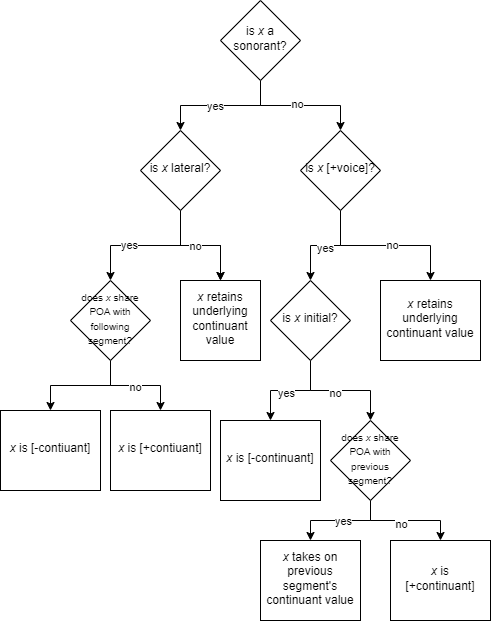

The diagram above was exported from draw.io. Its source (the exported page's mxGraphModel, read from the mxfile embedded in the PNG):
<mxGraphModel dx="2276" dy="743" grid="1" gridSize="10" guides="1" tooltips="1" connect="1" arrows="1" fold="1" page="1" pageScale="1" pageWidth="850" pageHeight="1100" math="0" shadow="0">
  <root>
    <mxCell id="0" />
    <mxCell id="1" parent="0" />
    <mxCell id="NR1aXmiciBv9WncBrjEv-1" value="" style="edgeStyle=orthogonalEdgeStyle;rounded=0;orthogonalLoop=1;jettySize=auto;html=1;" edge="1" parent="1" source="NR1aXmiciBv9WncBrjEv-5" target="NR1aXmiciBv9WncBrjEv-10">
      <mxGeometry relative="1" as="geometry" />
    </mxCell>
    <mxCell id="NR1aXmiciBv9WncBrjEv-2" value="no" style="edgeLabel;html=1;align=center;verticalAlign=middle;resizable=0;points=[];" vertex="1" connectable="0" parent="NR1aXmiciBv9WncBrjEv-1">
      <mxGeometry x="-0.0667" y="2" relative="1" as="geometry">
        <mxPoint as="offset" />
      </mxGeometry>
    </mxCell>
    <mxCell id="NR1aXmiciBv9WncBrjEv-3" value="" style="edgeStyle=orthogonalEdgeStyle;rounded=0;orthogonalLoop=1;jettySize=auto;html=1;" edge="1" parent="1" source="NR1aXmiciBv9WncBrjEv-5" target="NR1aXmiciBv9WncBrjEv-16">
      <mxGeometry relative="1" as="geometry" />
    </mxCell>
    <mxCell id="NR1aXmiciBv9WncBrjEv-4" value="yes" style="edgeLabel;html=1;align=center;verticalAlign=middle;resizable=0;points=[];" vertex="1" connectable="0" parent="NR1aXmiciBv9WncBrjEv-3">
      <mxGeometry x="0.1455" y="3" relative="1" as="geometry">
        <mxPoint x="3" y="-3" as="offset" />
      </mxGeometry>
    </mxCell>
    <mxCell id="NR1aXmiciBv9WncBrjEv-5" value="is &lt;i&gt;x&lt;/i&gt;&amp;nbsp;a sonorant?" style="rhombus;whiteSpace=wrap;html=1;shadow=0;fontFamily=Helvetica;fontSize=12;align=center;strokeWidth=1;spacing=6;spacingTop=-4;" vertex="1" parent="1">
      <mxGeometry x="140" y="20" width="80" height="80" as="geometry" />
    </mxCell>
    <mxCell id="NR1aXmiciBv9WncBrjEv-6" value="" style="edgeStyle=orthogonalEdgeStyle;rounded=0;orthogonalLoop=1;jettySize=auto;html=1;" edge="1" parent="1" source="NR1aXmiciBv9WncBrjEv-10" target="NR1aXmiciBv9WncBrjEv-28">
      <mxGeometry relative="1" as="geometry" />
    </mxCell>
    <mxCell id="NR1aXmiciBv9WncBrjEv-7" value="yes" style="edgeLabel;html=1;align=center;verticalAlign=middle;resizable=0;points=[];" vertex="1" connectable="0" parent="NR1aXmiciBv9WncBrjEv-6">
      <mxGeometry x="0.02" y="2" relative="1" as="geometry">
        <mxPoint as="offset" />
      </mxGeometry>
    </mxCell>
    <mxCell id="NR1aXmiciBv9WncBrjEv-8" value="" style="edgeStyle=orthogonalEdgeStyle;rounded=0;orthogonalLoop=1;jettySize=auto;html=1;" edge="1" parent="1" source="NR1aXmiciBv9WncBrjEv-10" target="NR1aXmiciBv9WncBrjEv-35">
      <mxGeometry relative="1" as="geometry" />
    </mxCell>
    <mxCell id="NR1aXmiciBv9WncBrjEv-9" value="no" style="edgeLabel;html=1;align=center;verticalAlign=middle;resizable=0;points=[];" vertex="1" connectable="0" parent="NR1aXmiciBv9WncBrjEv-8">
      <mxGeometry x="0.075" y="1" relative="1" as="geometry">
        <mxPoint as="offset" />
      </mxGeometry>
    </mxCell>
    <mxCell id="NR1aXmiciBv9WncBrjEv-10" value="is &lt;i&gt;x &lt;/i&gt;[+voice]?" style="rhombus;whiteSpace=wrap;html=1;shadow=0;strokeWidth=1;spacing=6;spacingTop=-4;" vertex="1" parent="1">
      <mxGeometry x="220" y="150" width="80" height="80" as="geometry" />
    </mxCell>
    <mxCell id="NR1aXmiciBv9WncBrjEv-11" value="" style="edgeStyle=orthogonalEdgeStyle;rounded=0;orthogonalLoop=1;jettySize=auto;html=1;" edge="1" parent="1" source="NR1aXmiciBv9WncBrjEv-16" target="NR1aXmiciBv9WncBrjEv-17">
      <mxGeometry relative="1" as="geometry" />
    </mxCell>
    <mxCell id="NR1aXmiciBv9WncBrjEv-12" value="" style="edgeStyle=orthogonalEdgeStyle;rounded=0;orthogonalLoop=1;jettySize=auto;html=1;" edge="1" parent="1" source="NR1aXmiciBv9WncBrjEv-16" target="NR1aXmiciBv9WncBrjEv-17">
      <mxGeometry relative="1" as="geometry" />
    </mxCell>
    <mxCell id="NR1aXmiciBv9WncBrjEv-13" value="no" style="edgeLabel;html=1;align=center;verticalAlign=middle;resizable=0;points=[];" vertex="1" connectable="0" parent="NR1aXmiciBv9WncBrjEv-12">
      <mxGeometry x="-0.1167" relative="1" as="geometry">
        <mxPoint as="offset" />
      </mxGeometry>
    </mxCell>
    <mxCell id="NR1aXmiciBv9WncBrjEv-14" value="" style="edgeStyle=orthogonalEdgeStyle;rounded=0;orthogonalLoop=1;jettySize=auto;html=1;" edge="1" parent="1" source="NR1aXmiciBv9WncBrjEv-16" target="NR1aXmiciBv9WncBrjEv-21">
      <mxGeometry relative="1" as="geometry" />
    </mxCell>
    <mxCell id="NR1aXmiciBv9WncBrjEv-15" value="yes" style="edgeLabel;html=1;align=center;verticalAlign=middle;resizable=0;points=[];" vertex="1" connectable="0" parent="NR1aXmiciBv9WncBrjEv-14">
      <mxGeometry x="0.2444" y="-1" relative="1" as="geometry">
        <mxPoint as="offset" />
      </mxGeometry>
    </mxCell>
    <mxCell id="NR1aXmiciBv9WncBrjEv-16" value="is &lt;i&gt;x&lt;/i&gt;&amp;nbsp;lateral?" style="rhombus;whiteSpace=wrap;html=1;shadow=0;fontFamily=Helvetica;fontSize=12;align=center;strokeWidth=1;spacing=6;spacingTop=-4;" vertex="1" parent="1">
      <mxGeometry x="60" y="150" width="80" height="80" as="geometry" />
    </mxCell>
    <mxCell id="NR1aXmiciBv9WncBrjEv-17" value="&lt;i&gt;x&lt;/i&gt;&amp;nbsp;retains underlying continuant value" style="whiteSpace=wrap;html=1;shadow=0;strokeWidth=1;spacing=6;spacingTop=-4;" vertex="1" parent="1">
      <mxGeometry x="100" y="300" width="80" height="80" as="geometry" />
    </mxCell>
    <mxCell id="NR1aXmiciBv9WncBrjEv-18" value="" style="edgeStyle=orthogonalEdgeStyle;rounded=0;orthogonalLoop=1;jettySize=auto;html=1;" edge="1" parent="1" source="NR1aXmiciBv9WncBrjEv-21" target="NR1aXmiciBv9WncBrjEv-22">
      <mxGeometry relative="1" as="geometry" />
    </mxCell>
    <mxCell id="NR1aXmiciBv9WncBrjEv-19" value="" style="edgeStyle=orthogonalEdgeStyle;rounded=0;orthogonalLoop=1;jettySize=auto;html=1;" edge="1" parent="1" source="NR1aXmiciBv9WncBrjEv-21" target="NR1aXmiciBv9WncBrjEv-23">
      <mxGeometry relative="1" as="geometry" />
    </mxCell>
    <mxCell id="NR1aXmiciBv9WncBrjEv-20" value="no" style="edgeLabel;html=1;align=center;verticalAlign=middle;resizable=0;points=[];" vertex="1" connectable="0" parent="NR1aXmiciBv9WncBrjEv-19">
      <mxGeometry x="-0.025" y="-1" relative="1" as="geometry">
        <mxPoint as="offset" />
      </mxGeometry>
    </mxCell>
    <mxCell id="NR1aXmiciBv9WncBrjEv-21" value="&lt;font style=&quot;font-size: 10px;&quot;&gt;does &lt;i style=&quot;&quot;&gt;x&lt;/i&gt;&amp;nbsp;share POA with following segment?&lt;/font&gt;" style="rhombus;whiteSpace=wrap;html=1;shadow=0;fontFamily=Helvetica;fontSize=12;align=center;strokeWidth=1;spacing=6;spacingTop=-4;" vertex="1" parent="1">
      <mxGeometry x="-10" y="300" width="80" height="80" as="geometry" />
    </mxCell>
    <mxCell id="NR1aXmiciBv9WncBrjEv-22" value="&lt;i&gt;x &lt;/i&gt;is [-contiuant]" style="whiteSpace=wrap;html=1;shadow=0;strokeWidth=1;spacing=6;spacingTop=-4;" vertex="1" parent="1">
      <mxGeometry x="-80" y="430" width="100" height="80" as="geometry" />
    </mxCell>
    <mxCell id="NR1aXmiciBv9WncBrjEv-23" value="&lt;i&gt;x&lt;/i&gt;&amp;nbsp;is [+contiuant]" style="whiteSpace=wrap;html=1;shadow=0;strokeWidth=1;spacing=6;spacingTop=-4;" vertex="1" parent="1">
      <mxGeometry x="30" y="430" width="100" height="80" as="geometry" />
    </mxCell>
    <mxCell id="NR1aXmiciBv9WncBrjEv-24" value="" style="edgeStyle=orthogonalEdgeStyle;rounded=0;orthogonalLoop=1;jettySize=auto;html=1;" edge="1" parent="1" source="NR1aXmiciBv9WncBrjEv-28" target="NR1aXmiciBv9WncBrjEv-33">
      <mxGeometry relative="1" as="geometry" />
    </mxCell>
    <mxCell id="NR1aXmiciBv9WncBrjEv-25" value="no" style="edgeLabel;html=1;align=center;verticalAlign=middle;resizable=0;points=[];" vertex="1" connectable="0" parent="NR1aXmiciBv9WncBrjEv-24">
      <mxGeometry x="-0.1" y="-2" relative="1" as="geometry">
        <mxPoint as="offset" />
      </mxGeometry>
    </mxCell>
    <mxCell id="NR1aXmiciBv9WncBrjEv-26" value="" style="edgeStyle=orthogonalEdgeStyle;rounded=0;orthogonalLoop=1;jettySize=auto;html=1;" edge="1" parent="1" source="NR1aXmiciBv9WncBrjEv-28" target="NR1aXmiciBv9WncBrjEv-34">
      <mxGeometry relative="1" as="geometry" />
    </mxCell>
    <mxCell id="NR1aXmiciBv9WncBrjEv-27" value="yes" style="edgeLabel;html=1;align=center;verticalAlign=middle;resizable=0;points=[];" vertex="1" connectable="0" parent="NR1aXmiciBv9WncBrjEv-26">
      <mxGeometry x="0.1053" y="2" relative="1" as="geometry">
        <mxPoint as="offset" />
      </mxGeometry>
    </mxCell>
    <mxCell id="NR1aXmiciBv9WncBrjEv-28" value="is &lt;i&gt;x&lt;/i&gt;&amp;nbsp;initial?" style="rhombus;whiteSpace=wrap;html=1;shadow=0;strokeWidth=1;spacing=6;spacingTop=-4;" vertex="1" parent="1">
      <mxGeometry x="190" y="300" width="80" height="80" as="geometry" />
    </mxCell>
    <mxCell id="NR1aXmiciBv9WncBrjEv-29" value="" style="edgeStyle=orthogonalEdgeStyle;rounded=0;orthogonalLoop=1;jettySize=auto;html=1;" edge="1" parent="1" source="NR1aXmiciBv9WncBrjEv-33" target="NR1aXmiciBv9WncBrjEv-36">
      <mxGeometry relative="1" as="geometry" />
    </mxCell>
    <mxCell id="NR1aXmiciBv9WncBrjEv-30" value="yes" style="edgeLabel;html=1;align=center;verticalAlign=middle;resizable=0;points=[];" vertex="1" connectable="0" parent="NR1aXmiciBv9WncBrjEv-29">
      <mxGeometry x="-0.0444" relative="1" as="geometry">
        <mxPoint as="offset" />
      </mxGeometry>
    </mxCell>
    <mxCell id="NR1aXmiciBv9WncBrjEv-31" value="" style="edgeStyle=orthogonalEdgeStyle;rounded=0;orthogonalLoop=1;jettySize=auto;html=1;" edge="1" parent="1" source="NR1aXmiciBv9WncBrjEv-33" target="NR1aXmiciBv9WncBrjEv-37">
      <mxGeometry relative="1" as="geometry" />
    </mxCell>
    <mxCell id="NR1aXmiciBv9WncBrjEv-32" value="no" style="edgeLabel;html=1;align=center;verticalAlign=middle;resizable=0;points=[];" vertex="1" connectable="0" parent="NR1aXmiciBv9WncBrjEv-31">
      <mxGeometry x="-0.0909" y="-3" relative="1" as="geometry">
        <mxPoint as="offset" />
      </mxGeometry>
    </mxCell>
    <mxCell id="NR1aXmiciBv9WncBrjEv-33" value="&lt;font style=&quot;font-size: 10px;&quot;&gt;does &lt;i style=&quot;&quot;&gt;x&lt;/i&gt;&amp;nbsp;share POA with previous segment?&lt;/font&gt;" style="rhombus;whiteSpace=wrap;html=1;shadow=0;strokeWidth=1;spacing=6;spacingTop=-4;" vertex="1" parent="1">
      <mxGeometry x="250" y="440" width="80" height="80" as="geometry" />
    </mxCell>
    <mxCell id="NR1aXmiciBv9WncBrjEv-34" value="&lt;i&gt;x&lt;/i&gt;&amp;nbsp;is [-continuant]" style="whiteSpace=wrap;html=1;shadow=0;strokeWidth=1;spacing=6;spacingTop=-4;" vertex="1" parent="1">
      <mxGeometry x="140" y="440" width="100" height="80" as="geometry" />
    </mxCell>
    <mxCell id="NR1aXmiciBv9WncBrjEv-35" value="&lt;i&gt;x&lt;/i&gt;&amp;nbsp;retains underlying continuant value" style="whiteSpace=wrap;html=1;shadow=0;strokeWidth=1;spacing=6;spacingTop=-4;" vertex="1" parent="1">
      <mxGeometry x="300" y="300" width="100" height="80" as="geometry" />
    </mxCell>
    <mxCell id="NR1aXmiciBv9WncBrjEv-36" value="&lt;i&gt;x&lt;/i&gt;&amp;nbsp;takes on previous segment's continuant value" style="whiteSpace=wrap;html=1;shadow=0;strokeWidth=1;spacing=6;spacingTop=-4;" vertex="1" parent="1">
      <mxGeometry x="180" y="560" width="100" height="80" as="geometry" />
    </mxCell>
    <mxCell id="NR1aXmiciBv9WncBrjEv-37" value="&lt;i&gt;x&lt;/i&gt;&amp;nbsp;is [+continuant]" style="whiteSpace=wrap;html=1;shadow=0;strokeWidth=1;spacing=6;spacingTop=-4;" vertex="1" parent="1">
      <mxGeometry x="310" y="560" width="100" height="80" as="geometry" />
    </mxCell>
  </root>
</mxGraphModel>